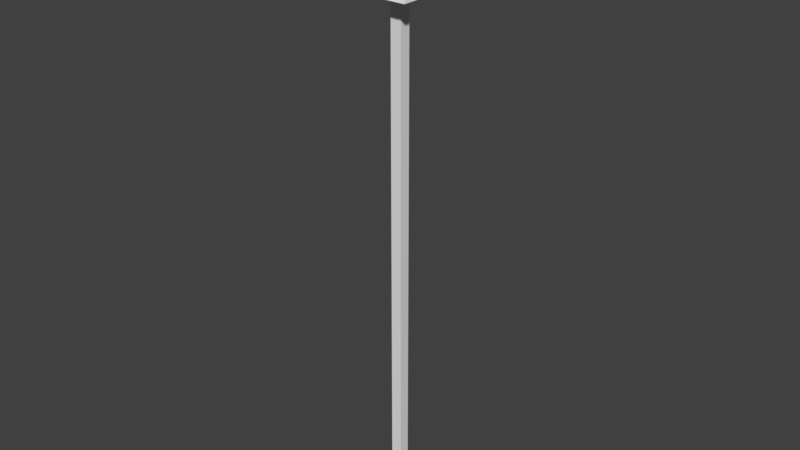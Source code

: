# Source: Arrow.blend  (saved by Blender 2.79.0; exported with 4.5.12 LTS)
import bpy
from mathutils import Matrix  # noqa: F401  (used for matrix-valued properties, if any)

bpy.ops.wm.read_factory_settings(use_empty=True)
scene = bpy.context.scene
scene.name = 'Scene'

# ---- collections
col_collection_1 = bpy.data.collections.new('Collection 1'); scene.collection.children.link(col_collection_1)

# ---- materials (node trees are filled in below, after node groups)
mat_material = bpy.data.materials.new('Material')
mat_material.alpha_threshold = 0.0
mat_material.use_transparent_shadow = False
mat_material.roughness = 0.5
mat_material.line_color = (0.0, 0.0, 0.0, 1.0)

# ---- material node trees

# ---- world
world_world = bpy.data.worlds.new('World'); scene.world = world_world
world_world.color = (0.05088, 0.05088, 0.05088)
world_world.use_sun_shadow = False
world_world.sun_shadow_jitter_overblur = 0.0
world_world.cycles.sampling_method = 'MANUAL'

# ---- meshes
me_cube = bpy.data.meshes.new('Cube')
me_cube.from_pydata([(0.007521, 0.4363, 100.0), (0.007521, -0.4363, 100.0), (0.007521, -0.4363, 0.03096), (0.007521, 0.4363, 0.03098), (-0.009933, 0.4363, 100.0), (-0.009933, -0.4363, 100.0), (-0.009933, -0.4363, 0.03095), (-0.009933, 0.4363, 0.03097), (0.04087, 2.104, 100.0), (0.04087, -2.104, 100.0), (-0.04328, 2.104, 100.0), (-0.04328, -2.104, 100.0), (-0.001206, -9.258e-05, 117.9)], [], [(0, 1, 2, 3), (4, 7, 6, 5), (5, 1, 9, 11), (1, 5, 6, 2), (2, 6, 7, 3), (4, 0, 3, 7), (10, 11, 12), (0, 4, 10, 8), (1, 0, 8, 9), (4, 5, 11, 10), (8, 10, 12), (11, 9, 12), (9, 8, 12)])
me_cube.materials.append(mat_material)
me_cube.use_remesh_preserve_volume = False
me_cube.use_remesh_preserve_attributes = False
me_cube.use_mirror_vertex_groups = False
me_cube.update()

# ---- objects
ob_cube = bpy.data.objects.new('Cube', me_cube)

# ---- transforms, parenting, visibility, modifiers, constraints
ob_cube.location = (0.0, 0.0, 0.0)
ob_cube.scale = (1.225, 0.0245, 0.01008)
ob_cube.lock_rotations_4d = False
ob_cube.empty_display_type = 'ARROWS'
ob_cube.lineart.crease_threshold = 0.0

# ---- collection membership
col_collection_1.objects.link(ob_cube)

# ---- scene / render settings (as saved in the file)
scene.frame_start = 1; scene.frame_end = 250; scene.frame_set(1)
scene.render.engine = 'BLENDER_EEVEE_NEXT'
scene.render.resolution_percentage = 50
scene.render.dither_intensity = 0.0
scene.cycles.use_denoising = False
scene.cycles.samples = 128
scene.cycles.sampling_pattern = 'TABULATED_SOBOL'
scene.cycles.use_adaptive_sampling = False
scene.cycles.use_light_tree = False
scene.cycles.blur_glossy = 0.0
scene.cycles.sample_clamp_indirect = 0.0
scene.view_settings.view_transform = 'Standard'
bpy.context.view_layer.update()

# ---- added for rendering (the .blend has no active camera and no usable light): camera, sun
cam_auto = bpy.data.cameras.new('AutoCamera')
cam_auto.lens = 50.0
cam_auto.sensor_width = 36.0
cam_auto.clip_end = 1000.0
ob_auto_camera = bpy.data.objects.new('AutoCamera', cam_auto)
scene.collection.objects.link(ob_auto_camera)
ob_auto_camera.location = (1.10514, -1.32794, 1.47917)
ob_auto_camera.rotation_euler = (1.09748, -7.21219e-08, 0.694738)
scene.camera = ob_auto_camera
light_auto_sun = bpy.data.lights.new('AutoSun', 'SUN')
light_auto_sun.energy = 3.0
light_auto_sun.angle = 0.0523599
ob_auto_sun = bpy.data.objects.new('AutoSun', light_auto_sun)
scene.collection.objects.link(ob_auto_sun)
ob_auto_sun.rotation_euler = (0.872665, 0.174533, 0.523599)
bpy.context.view_layer.update()
